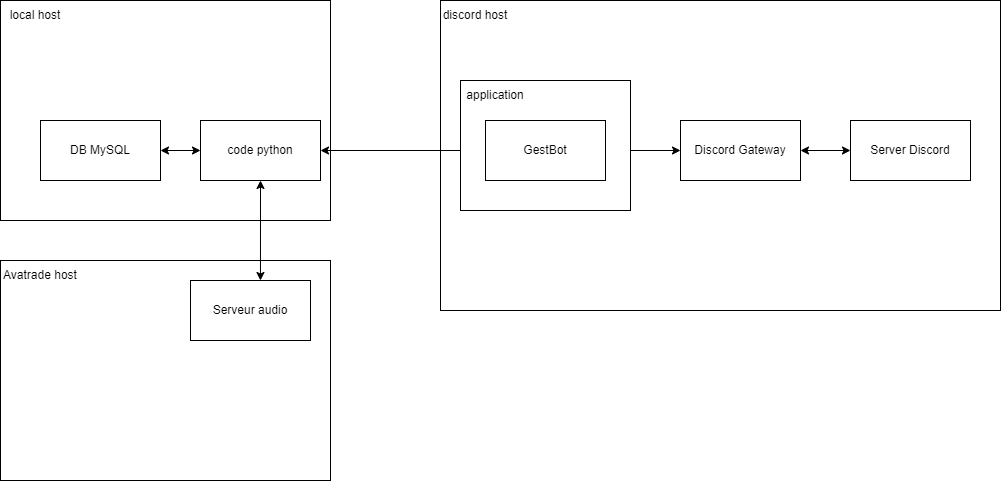

The diagram above was exported from draw.io. Its source (the exported page's mxGraphModel, read from the mxfile embedded in the PNG):
<mxGraphModel dx="1888" dy="649" grid="1" gridSize="10" guides="1" tooltips="1" connect="1" arrows="1" fold="1" page="1" pageScale="1" pageWidth="850" pageHeight="1100" math="0" shadow="0">
  <root>
    <mxCell id="0" />
    <mxCell id="1" parent="0" />
    <mxCell id="n0wmgiPyP3JQJTWpgfZb-12" value="" style="rounded=0;whiteSpace=wrap;html=1;" parent="1" vertex="1">
      <mxGeometry x="-280" width="330" height="220" as="geometry" />
    </mxCell>
    <mxCell id="n0wmgiPyP3JQJTWpgfZb-10" value="" style="rounded=0;whiteSpace=wrap;html=1;" parent="1" vertex="1">
      <mxGeometry x="160" width="560" height="310" as="geometry" />
    </mxCell>
    <mxCell id="n0wmgiPyP3JQJTWpgfZb-6" value="Server Discord" style="rounded=0;whiteSpace=wrap;html=1;" parent="1" vertex="1">
      <mxGeometry x="570" y="120" width="120" height="60" as="geometry" />
    </mxCell>
    <mxCell id="n0wmgiPyP3JQJTWpgfZb-7" value="Discord Gateway" style="rounded=0;whiteSpace=wrap;html=1;" parent="1" vertex="1">
      <mxGeometry x="400" y="120" width="120" height="60" as="geometry" />
    </mxCell>
    <mxCell id="n0wmgiPyP3JQJTWpgfZb-8" value="DB MySQL" style="rounded=0;whiteSpace=wrap;html=1;" parent="1" vertex="1">
      <mxGeometry x="-240" y="120" width="120" height="60" as="geometry" />
    </mxCell>
    <mxCell id="n0wmgiPyP3JQJTWpgfZb-9" value="code python" style="rounded=0;whiteSpace=wrap;html=1;" parent="1" vertex="1">
      <mxGeometry x="-80" y="120" width="120" height="60" as="geometry" />
    </mxCell>
    <mxCell id="n0wmgiPyP3JQJTWpgfZb-11" value="discord host" style="text;html=1;strokeColor=none;fillColor=none;align=center;verticalAlign=middle;whiteSpace=wrap;rounded=0;" parent="1" vertex="1">
      <mxGeometry x="160" width="70" height="30" as="geometry" />
    </mxCell>
    <mxCell id="n0wmgiPyP3JQJTWpgfZb-13" value="local host" style="text;html=1;strokeColor=none;fillColor=none;align=center;verticalAlign=middle;whiteSpace=wrap;rounded=0;" parent="1" vertex="1">
      <mxGeometry x="-280" width="70" height="30" as="geometry" />
    </mxCell>
    <mxCell id="n0wmgiPyP3JQJTWpgfZb-14" value="" style="rounded=0;whiteSpace=wrap;html=1;" parent="1" vertex="1">
      <mxGeometry x="-280" y="260" width="330" height="220" as="geometry" />
    </mxCell>
    <mxCell id="n0wmgiPyP3JQJTWpgfZb-15" value="Serveur audio" style="rounded=0;whiteSpace=wrap;html=1;" parent="1" vertex="1">
      <mxGeometry x="-90" y="280" width="120" height="60" as="geometry" />
    </mxCell>
    <mxCell id="n0wmgiPyP3JQJTWpgfZb-16" value="Avatrade host" style="text;html=1;strokeColor=none;fillColor=none;align=center;verticalAlign=middle;whiteSpace=wrap;rounded=0;" parent="1" vertex="1">
      <mxGeometry x="-280" y="260" width="80" height="30" as="geometry" />
    </mxCell>
    <mxCell id="n0wmgiPyP3JQJTWpgfZb-17" value="" style="endArrow=classic;startArrow=classic;html=1;rounded=0;entryX=0;entryY=0.5;entryDx=0;entryDy=0;exitX=1;exitY=0.5;exitDx=0;exitDy=0;" parent="1" source="n0wmgiPyP3JQJTWpgfZb-7" target="n0wmgiPyP3JQJTWpgfZb-6" edge="1">
      <mxGeometry width="50" height="50" relative="1" as="geometry">
        <mxPoint x="420" y="340" as="sourcePoint" />
        <mxPoint x="470" y="290" as="targetPoint" />
      </mxGeometry>
    </mxCell>
    <mxCell id="n0wmgiPyP3JQJTWpgfZb-18" value="" style="endArrow=classic;startArrow=classic;html=1;rounded=0;entryX=0;entryY=0.5;entryDx=0;entryDy=0;exitX=1;exitY=0.5;exitDx=0;exitDy=0;" parent="1" source="n0wmgiPyP3JQJTWpgfZb-1" target="n0wmgiPyP3JQJTWpgfZb-7" edge="1">
      <mxGeometry width="50" height="50" relative="1" as="geometry">
        <mxPoint x="490" y="160" as="sourcePoint" />
        <mxPoint x="530" y="160" as="targetPoint" />
      </mxGeometry>
    </mxCell>
    <mxCell id="n0wmgiPyP3JQJTWpgfZb-19" value="" style="endArrow=classic;startArrow=classic;html=1;rounded=0;entryX=0;entryY=0.5;entryDx=0;entryDy=0;exitX=1;exitY=0.5;exitDx=0;exitDy=0;" parent="1" source="n0wmgiPyP3JQJTWpgfZb-8" target="n0wmgiPyP3JQJTWpgfZb-9" edge="1">
      <mxGeometry width="50" height="50" relative="1" as="geometry">
        <mxPoint x="500" y="170" as="sourcePoint" />
        <mxPoint x="540" y="170" as="targetPoint" />
      </mxGeometry>
    </mxCell>
    <mxCell id="n0wmgiPyP3JQJTWpgfZb-20" value="" style="endArrow=classic;startArrow=classic;html=1;rounded=0;entryX=0;entryY=0.5;entryDx=0;entryDy=0;" parent="1" source="n0wmgiPyP3JQJTWpgfZb-9" target="n0wmgiPyP3JQJTWpgfZb-1" edge="1">
      <mxGeometry width="50" height="50" relative="1" as="geometry">
        <mxPoint x="510" y="180" as="sourcePoint" />
        <mxPoint x="550" y="180" as="targetPoint" />
      </mxGeometry>
    </mxCell>
    <mxCell id="n0wmgiPyP3JQJTWpgfZb-21" value="" style="endArrow=classic;startArrow=classic;html=1;rounded=0;entryX=0.583;entryY=0;entryDx=0;entryDy=0;exitX=0.5;exitY=1;exitDx=0;exitDy=0;entryPerimeter=0;" parent="1" source="n0wmgiPyP3JQJTWpgfZb-9" target="n0wmgiPyP3JQJTWpgfZb-15" edge="1">
      <mxGeometry width="50" height="50" relative="1" as="geometry">
        <mxPoint x="520" y="190" as="sourcePoint" />
        <mxPoint x="560" y="190" as="targetPoint" />
      </mxGeometry>
    </mxCell>
    <mxCell id="HPvLG36tD1FDViRBx2Xc-1" value="" style="rounded=0;whiteSpace=wrap;html=1;" parent="1" vertex="1">
      <mxGeometry x="180" y="80" width="170" height="130" as="geometry" />
    </mxCell>
    <mxCell id="n0wmgiPyP3JQJTWpgfZb-1" value="GestBot" style="rounded=0;whiteSpace=wrap;html=1;" parent="1" vertex="1">
      <mxGeometry x="205" y="120" width="120" height="60" as="geometry" />
    </mxCell>
    <mxCell id="HPvLG36tD1FDViRBx2Xc-2" value="application" style="text;html=1;strokeColor=none;fillColor=none;align=center;verticalAlign=middle;whiteSpace=wrap;rounded=0;" parent="1" vertex="1">
      <mxGeometry x="180" y="80" width="70" height="30" as="geometry" />
    </mxCell>
  </root>
</mxGraphModel>